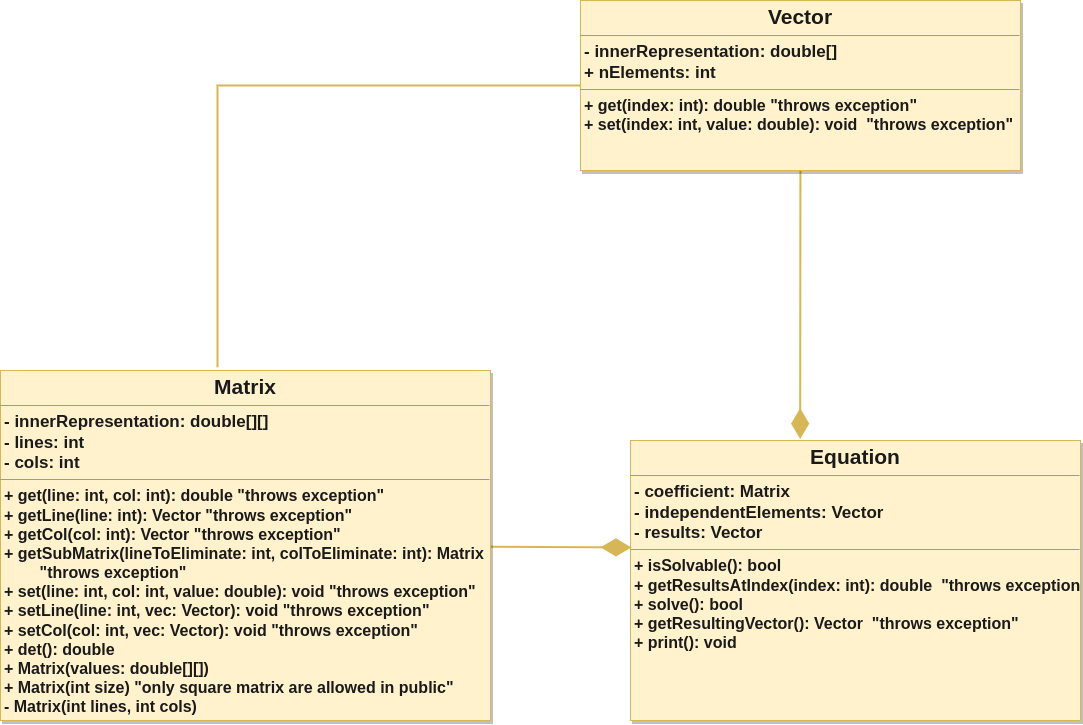

The diagram above was exported from draw.io. Its source (the exported page's mxGraphModel, read from the mxfile embedded in the PNG):
<mxGraphModel dx="3028" dy="2357" grid="1" gridSize="10" guides="1" tooltips="1" connect="1" arrows="1" fold="1" page="1" pageScale="1" pageWidth="1654" pageHeight="1169" background="none" math="0" shadow="0">
  <root>
    <mxCell id="0" />
    <mxCell id="1" parent="0" />
    <mxCell id="2" value="&lt;p style=&quot;text-align: center ; margin: 4px 0px 0px&quot;&gt;&lt;b&gt;&lt;font style=&quot;font-size: 21px&quot;&gt;Equation&lt;/font&gt;&lt;/b&gt;&lt;/p&gt;&lt;hr size=&quot;1&quot;&gt;&lt;p style=&quot;margin: 0px 0px 0px 4px ; font-size: 17px&quot;&gt;&lt;font style=&quot;font-size: 17px&quot;&gt;&lt;b&gt;- coefficient: Matrix&lt;/b&gt;&lt;/font&gt;&lt;/p&gt;&lt;p style=&quot;margin: 0px 0px 0px 4px ; font-size: 17px&quot;&gt;&lt;font style=&quot;font-size: 17px&quot;&gt;&lt;b&gt;- independentElements: Vector&lt;/b&gt;&lt;/font&gt;&lt;/p&gt;&lt;p style=&quot;margin: 0px 0px 0px 4px ; font-size: 17px&quot;&gt;&lt;font style=&quot;font-size: 17px&quot;&gt;&lt;b&gt;- results: Vector&lt;/b&gt;&lt;/font&gt;&lt;/p&gt;&lt;hr size=&quot;1&quot;&gt;&lt;p style=&quot;margin: 0px ; margin-left: 4px&quot;&gt;&lt;font size=&quot;3&quot;&gt;&lt;b&gt;+ isSolvable(): bool&lt;/b&gt;&lt;/font&gt;&lt;/p&gt;&lt;p style=&quot;margin: 0px ; margin-left: 4px&quot;&gt;&lt;font size=&quot;3&quot;&gt;&lt;b&gt;+ getResultsAtIndex(index: int): double&amp;nbsp; &quot;throws exception&quot;&lt;/b&gt;&lt;/font&gt;&lt;/p&gt;&lt;p style=&quot;margin: 0px ; margin-left: 4px&quot;&gt;&lt;font size=&quot;3&quot;&gt;&lt;b&gt;+ solve(): bool&lt;/b&gt;&lt;/font&gt;&lt;/p&gt;&lt;p style=&quot;margin: 0px ; margin-left: 4px&quot;&gt;&lt;font size=&quot;3&quot;&gt;&lt;b&gt;+ getResultingVector(): Vector&amp;nbsp; &quot;throws exception&quot;&lt;/b&gt;&lt;/font&gt;&lt;/p&gt;&lt;p style=&quot;margin: 0px ; margin-left: 4px&quot;&gt;&lt;font size=&quot;3&quot;&gt;&lt;b&gt;+ print(): void&lt;/b&gt;&lt;/font&gt;&lt;/p&gt;" style="verticalAlign=top;align=left;overflow=fill;fontSize=12;fontFamily=Helvetica;html=1;gradientDirection=west;rounded=0;glass=0;shadow=1;strokeWidth=1;fillColor=#fff2cc;strokeColor=#d6b656;fontColor=#1A1A1A;" parent="1" vertex="1">
      <mxGeometry x="-740" y="-530" width="450" height="280" as="geometry" />
    </mxCell>
    <mxCell id="6" style="edgeStyle=none;html=1;entryX=0.002;entryY=0.382;entryDx=0;entryDy=0;entryPerimeter=0;fontSize=21;fontColor=#1A1A1A;endArrow=diamondThin;endFill=1;endSize=25;strokeWidth=2;fillColor=#fff2cc;strokeColor=#d6b656;rounded=0;" parent="1" source="3" target="2" edge="1">
      <mxGeometry relative="1" as="geometry" />
    </mxCell>
    <mxCell id="3" value="&lt;p style=&quot;text-align: center ; margin: 4px 0px 0px&quot;&gt;&lt;b&gt;&lt;font style=&quot;font-size: 21px&quot;&gt;Matrix&lt;/font&gt;&lt;/b&gt;&lt;/p&gt;&lt;hr size=&quot;1&quot;&gt;&lt;p style=&quot;margin: 0px 0px 0px 4px ; font-size: 17px&quot;&gt;&lt;b&gt;- innerRepresentation: double[][]&lt;/b&gt;&lt;/p&gt;&lt;p style=&quot;margin: 0px 0px 0px 4px ; font-size: 17px&quot;&gt;&lt;b&gt;- lines: int&lt;/b&gt;&lt;br&gt;&lt;/p&gt;&lt;p style=&quot;margin: 0px 0px 0px 4px ; font-size: 17px&quot;&gt;&lt;b&gt;- cols: int&lt;/b&gt;&lt;/p&gt;&lt;hr size=&quot;1&quot;&gt;&lt;p style=&quot;margin: 0px ; margin-left: 4px&quot;&gt;&lt;font size=&quot;3&quot;&gt;&lt;b&gt;+ get(line: int, col: int): double &quot;throws exception&quot;&lt;/b&gt;&lt;/font&gt;&lt;/p&gt;&lt;p style=&quot;margin: 0px ; margin-left: 4px&quot;&gt;&lt;font size=&quot;3&quot;&gt;&lt;b&gt;+ getLine(line: int): Vector &quot;throws exception&quot;&lt;/b&gt;&lt;/font&gt;&lt;/p&gt;&lt;p style=&quot;margin: 0px ; margin-left: 4px&quot;&gt;&lt;font size=&quot;3&quot;&gt;&lt;b&gt;+ getCol(col: int): Vector &quot;throws exception&quot;&lt;/b&gt;&lt;/font&gt;&lt;/p&gt;&lt;p style=&quot;margin: 0px ; margin-left: 4px&quot;&gt;&lt;font size=&quot;3&quot;&gt;&lt;b&gt;+ getSubMatrix(lineToEliminate: int, colToEliminate: int): Matrix&lt;/b&gt;&lt;/font&gt;&lt;/p&gt;&lt;p style=&quot;margin: 0px ; margin-left: 4px&quot;&gt;&lt;font size=&quot;3&quot;&gt;&lt;b&gt;&lt;span style=&quot;white-space: pre&quot;&gt;&#09;&lt;/span&gt;&quot;throws exception&quot;&lt;br&gt;&lt;/b&gt;&lt;/font&gt;&lt;/p&gt;&lt;p style=&quot;margin: 0px ; margin-left: 4px&quot;&gt;&lt;font size=&quot;3&quot;&gt;&lt;b&gt;+ set(line: int, col: int, value: double): void &quot;throws exception&quot;&lt;/b&gt;&lt;/font&gt;&lt;/p&gt;&lt;p style=&quot;margin: 0px ; margin-left: 4px&quot;&gt;&lt;font size=&quot;3&quot;&gt;&lt;b&gt;+ setLine(line: int, vec: Vector): void &quot;throws exception&quot;&lt;/b&gt;&lt;/font&gt;&lt;/p&gt;&lt;p style=&quot;margin: 0px ; margin-left: 4px&quot;&gt;&lt;font size=&quot;3&quot;&gt;&lt;b&gt;+ setCol(col: int, vec: Vector): void &quot;throws exception&quot;&lt;/b&gt;&lt;/font&gt;&lt;/p&gt;&lt;p style=&quot;margin: 0px ; margin-left: 4px&quot;&gt;&lt;font size=&quot;3&quot;&gt;&lt;b&gt;+ det(): double&lt;/b&gt;&lt;/font&gt;&lt;/p&gt;&lt;p style=&quot;margin: 0px ; margin-left: 4px&quot;&gt;&lt;font size=&quot;3&quot;&gt;&lt;b&gt;+ Matrix(values: double[][])&lt;/b&gt;&lt;/font&gt;&lt;/p&gt;&lt;p style=&quot;margin: 0px ; margin-left: 4px&quot;&gt;&lt;font size=&quot;3&quot;&gt;&lt;b&gt;+ Matrix(int size) &quot;only square matrix are allowed in public&quot;&lt;/b&gt;&lt;/font&gt;&lt;/p&gt;&lt;p style=&quot;margin: 0px ; margin-left: 4px&quot;&gt;&lt;font size=&quot;3&quot;&gt;&lt;b&gt;- Matrix(int lines, int cols)&lt;/b&gt;&lt;/font&gt;&lt;/p&gt;" style="verticalAlign=top;align=left;overflow=fill;fontSize=12;fontFamily=Helvetica;html=1;gradientDirection=west;rounded=0;glass=0;shadow=1;strokeWidth=1;fillColor=#fff2cc;strokeColor=#d6b656;fontColor=#1A1A1A;" parent="1" vertex="1">
      <mxGeometry x="-1370" y="-600" width="490" height="350" as="geometry" />
    </mxCell>
    <mxCell id="5" style="edgeStyle=none;html=1;entryX=0.377;entryY=-0.005;entryDx=0;entryDy=0;fontSize=21;fontColor=#1A1A1A;endArrow=diamondThin;endFill=1;endSize=25;entryPerimeter=0;strokeWidth=2;fillColor=#fff2cc;strokeColor=#d6b656;rounded=0;" parent="1" source="4" target="2" edge="1">
      <mxGeometry relative="1" as="geometry" />
    </mxCell>
    <mxCell id="7" style="edgeStyle=none;html=1;entryX=0.443;entryY=-0.009;entryDx=0;entryDy=0;entryPerimeter=0;fontSize=21;fontColor=#1A1A1A;endArrow=none;endFill=0;endSize=25;strokeWidth=2;fillColor=#fff2cc;strokeColor=#d6b656;rounded=0;" parent="1" source="4" target="3" edge="1">
      <mxGeometry relative="1" as="geometry">
        <Array as="points">
          <mxPoint x="-1153" y="-885" />
        </Array>
      </mxGeometry>
    </mxCell>
    <mxCell id="4" value="&lt;p style=&quot;text-align: center ; margin: 4px 0px 0px&quot;&gt;&lt;b&gt;&lt;font style=&quot;font-size: 21px&quot;&gt;Vector&lt;/font&gt;&lt;/b&gt;&lt;/p&gt;&lt;hr size=&quot;1&quot;&gt;&lt;p style=&quot;margin: 0px 0px 0px 4px ; font-size: 17px&quot;&gt;&lt;font style=&quot;font-size: 17px&quot;&gt;&lt;b&gt;- innerRepresentation: double[]&lt;/b&gt;&lt;/font&gt;&lt;/p&gt;&lt;p style=&quot;margin: 0px 0px 0px 4px ; font-size: 17px&quot;&gt;&lt;b&gt;+ nElements: int&lt;/b&gt;&lt;/p&gt;&lt;hr size=&quot;1&quot;&gt;&lt;p style=&quot;margin: 0px ; margin-left: 4px&quot;&gt;&lt;font size=&quot;3&quot;&gt;&lt;b&gt;+ get(index: int): double &quot;throws exception&quot;&amp;nbsp;&lt;/b&gt;&lt;/font&gt;&lt;/p&gt;&lt;p style=&quot;margin: 0px ; margin-left: 4px&quot;&gt;&lt;font size=&quot;3&quot;&gt;&lt;b&gt;+ set(index: int, value: double): void&amp;nbsp; &quot;throws exception&quot;&lt;/b&gt;&lt;/font&gt;&lt;/p&gt;" style="verticalAlign=top;align=left;overflow=fill;fontSize=12;fontFamily=Helvetica;html=1;gradientDirection=west;rounded=0;glass=0;shadow=1;strokeWidth=1;fillColor=#fff2cc;strokeColor=#d6b656;fontColor=#1A1A1A;" parent="1" vertex="1">
      <mxGeometry x="-790" y="-970" width="440" height="170" as="geometry" />
    </mxCell>
  </root>
</mxGraphModel>